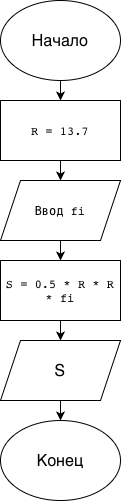

The diagram above was exported from draw.io. Its source (the exported page's mxGraphModel, read from the mxfile embedded in the PNG):
<mxGraphModel dx="1204" dy="815" grid="1" gridSize="10" guides="1" tooltips="1" connect="1" arrows="1" fold="1" page="1" pageScale="1" pageWidth="827" pageHeight="1169" math="0" shadow="0">
  <root>
    <mxCell id="0" />
    <mxCell id="1" parent="0" />
    <mxCell id="eobXjtlu3SbiieEV82uA-3" edge="1" parent="1" source="eobXjtlu3SbiieEV82uA-1" style="edgeStyle=orthogonalEdgeStyle;rounded=0;orthogonalLoop=1;jettySize=auto;html=1;" target="eobXjtlu3SbiieEV82uA-2" value="">
      <mxGeometry relative="1" as="geometry" />
    </mxCell>
    <mxCell id="eobXjtlu3SbiieEV82uA-1" parent="1" style="ellipse;whiteSpace=wrap;html=1;shapeInside=1;" value="&lt;span style=&quot;text-align: start; caret-color: rgb(0, 0, 0); color: rgb(0, 0, 0); font-size: medium;&quot;&gt;Начало&lt;/span&gt;" vertex="1">
      <mxGeometry height="80" width="120" x="350" y="380" as="geometry" />
    </mxCell>
    <mxCell id="eobXjtlu3SbiieEV82uA-5" edge="1" parent="1" source="eobXjtlu3SbiieEV82uA-2" style="edgeStyle=orthogonalEdgeStyle;rounded=0;orthogonalLoop=1;jettySize=auto;html=1;" target="eobXjtlu3SbiieEV82uA-4" value="">
      <mxGeometry relative="1" as="geometry" />
    </mxCell>
    <mxCell id="eobXjtlu3SbiieEV82uA-2" parent="1" style="whiteSpace=wrap;html=1;" value="&lt;code style=&quot;font-style: normal; font-variant-caps: normal; font-weight: 400; letter-spacing: normal; orphans: 2; text-align: start; text-indent: 0px; text-transform: none; white-space: normal; widows: 2; word-spacing: 0px; -webkit-text-stroke-width: 0px; text-decoration-line: none; text-decoration-thickness: auto; text-decoration-style: solid; caret-color: rgb(0, 0, 0); color: rgb(0, 0, 0);&quot;&gt;R = 13.7&lt;/code&gt;" vertex="1">
      <mxGeometry height="60" width="120" x="350" y="480" as="geometry" />
    </mxCell>
    <mxCell id="eobXjtlu3SbiieEV82uA-7" edge="1" parent="1" source="eobXjtlu3SbiieEV82uA-4" style="edgeStyle=orthogonalEdgeStyle;rounded=0;orthogonalLoop=1;jettySize=auto;html=1;" target="eobXjtlu3SbiieEV82uA-6" value="">
      <mxGeometry relative="1" as="geometry" />
    </mxCell>
    <mxCell id="eobXjtlu3SbiieEV82uA-4" parent="1" style="shape=parallelogram;perimeter=parallelogramPerimeter;whiteSpace=wrap;html=1;shapeInside=1;fixedSize=1;" value="&lt;code style=&quot;font-style: normal; font-variant-caps: normal; font-weight: 400; letter-spacing: normal; orphans: 2; text-align: start; text-indent: 0px; text-transform: none; white-space: normal; widows: 2; word-spacing: 0px; -webkit-text-stroke-width: 0px; text-decoration-line: none; text-decoration-thickness: auto; text-decoration-style: solid; caret-color: rgb(0, 0, 0); color: rgb(0, 0, 0);&quot;&gt;Ввод fi&lt;/code&gt;" vertex="1">
      <mxGeometry height="60" width="120" x="350" y="560" as="geometry" />
    </mxCell>
    <mxCell id="eobXjtlu3SbiieEV82uA-9" edge="1" parent="1" source="eobXjtlu3SbiieEV82uA-6" style="edgeStyle=orthogonalEdgeStyle;rounded=0;orthogonalLoop=1;jettySize=auto;html=1;" target="eobXjtlu3SbiieEV82uA-8" value="">
      <mxGeometry relative="1" as="geometry" />
    </mxCell>
    <mxCell id="eobXjtlu3SbiieEV82uA-6" parent="1" style="whiteSpace=wrap;html=1;" value="&lt;code style=&quot;text-align: start; caret-color: rgb(0, 0, 0); color: rgb(0, 0, 0);&quot;&gt;S = 0.5 * R * R * fi&lt;/code&gt;" vertex="1">
      <mxGeometry height="60" width="120" x="350" y="640" as="geometry" />
    </mxCell>
    <mxCell id="eobXjtlu3SbiieEV82uA-11" edge="1" parent="1" source="eobXjtlu3SbiieEV82uA-8" style="edgeStyle=orthogonalEdgeStyle;rounded=0;orthogonalLoop=1;jettySize=auto;html=1;" target="eobXjtlu3SbiieEV82uA-10" value="">
      <mxGeometry relative="1" as="geometry" />
    </mxCell>
    <mxCell id="eobXjtlu3SbiieEV82uA-8" parent="1" style="shape=parallelogram;perimeter=parallelogramPerimeter;whiteSpace=wrap;html=1;shapeInside=1;fixedSize=1;" value="&lt;span style=&quot;text-align: start; caret-color: rgb(0, 0, 0); color: rgb(0, 0, 0); font-size: medium;&quot;&gt;S&lt;/span&gt;" vertex="1">
      <mxGeometry height="60" width="120" x="350" y="720" as="geometry" />
    </mxCell>
    <mxCell id="eobXjtlu3SbiieEV82uA-10" parent="1" style="ellipse;whiteSpace=wrap;html=1;shapeInside=1;" value="&lt;span style=&quot;text-align: start; caret-color: rgb(0, 0, 0); color: rgb(0, 0, 0); font-size: medium;&quot;&gt;Конец&lt;/span&gt;" vertex="1">
      <mxGeometry height="80" width="120" x="350" y="800" as="geometry" />
    </mxCell>
  </root>
</mxGraphModel>